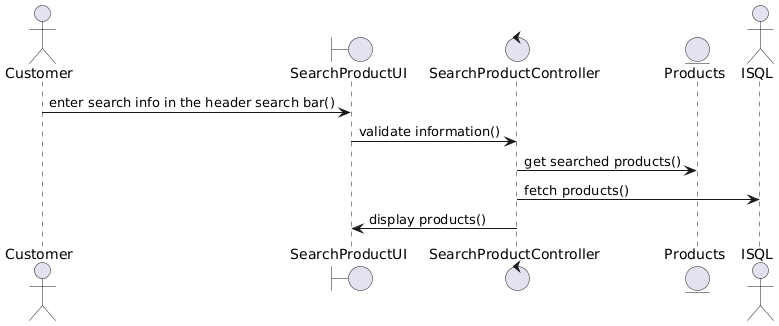

The diagram above was rendered by PlantUML. Its source (embedded in the PNG):
@startuml
actor Customer


boundary "SearchProductUI"
control "SearchProductController"
entity "Products" as Product
actor ISQL as Database

Customer -> "SearchProductUI" : enter search info in the header search bar()
"SearchProductUI" -> "SearchProductController" : validate information()
"SearchProductController" -> "Product": get searched products()
"SearchProductController" -> Database: fetch products()

"SearchProductController" -> "SearchProductUI": display products()
@enduml